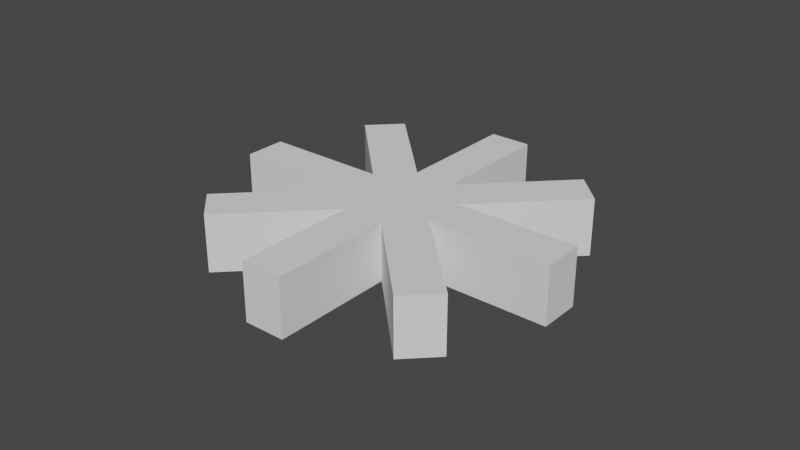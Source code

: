 # Source: sAbilEffectMesh.blend  (saved by Blender 2.83.18; exported with 4.5.12 LTS)
import bpy
from mathutils import Matrix  # noqa: F401  (used for matrix-valued properties, if any)

bpy.ops.wm.read_factory_settings(use_empty=True)
scene = bpy.context.scene
scene.name = 'Scene'

# ---- collections
col_collection = bpy.data.collections.new('Collection'); scene.collection.children.link(col_collection)

# ---- world
world_world = bpy.data.worlds.new('World'); scene.world = world_world
world_world.use_nodes = True; world_world.node_tree.nodes.clear()
_N = world_world.node_tree.nodes; _L = world_world.node_tree.links
n0 = _N.new('ShaderNodeOutputWorld'); n0.name = 'World Output'; n0.location = (300, 300)
n1 = _N.new('ShaderNodeBackground'); n1.name = 'Background'; n1.location = (10, 300)
n1.inputs[0].default_value = (0.05088, 0.05088, 0.05088, 1.0)
_L.new(n1.outputs[0], n0.inputs[0])
n0.is_active_output = True
world_world.color = (0.05088, 0.05088, 0.05088)
world_world.use_sun_shadow = False
world_world.sun_shadow_jitter_overblur = 0.0

# ---- meshes
me_extendocto = bpy.data.meshes.new('extendOcto')
me_extendocto.from_pydata([(-2.701, -0.7571, 1.0), (-2.445, -1.375, 1.0), (-0.8734, -2.98e-08, 1.0), (-0.6176, -0.6176, 1.0), (-2.701, -0.7571, 0.0), (-2.445, -1.375, 0.0), (-0.8734, -2.98e-08, 0.0), (-0.6176, -0.6176, 0.0), (-4.47e-08, 0.8734, 1.0), (4.47e-08, -0.8734, 1.0), (-0.8734, -2.98e-08, 1.0), (0.8734, 0.0, 1.0), (-0.6176, -0.6176, 1.0), (-0.6176, 0.6176, 1.0), (0.6176, -0.6176, 1.0), (0.6176, 0.6176, 1.0), (-4.47e-08, 0.8734, 0.0), (4.47e-08, -0.8734, 0.0), (-0.8734, -2.98e-08, 0.0), (0.8734, 0.0, 0.0), (-0.6176, -0.6176, 0.0), (-0.6176, 0.6176, 0.0), (0.6176, -0.6176, 0.0), (0.6176, 0.6176, 0.0), (-0.7571, -2.701, 1.0), (-1.375, -2.445, 1.0), (4.47e-08, -0.8734, 1.0), (-0.6176, -0.6176, 1.0), (-0.7571, -2.701, 0.0), (-1.375, -2.445, 0.0), (4.47e-08, -0.8734, 0.0), (-0.6176, -0.6176, 0.0), (-2.445, 1.375, 1.0), (-2.701, 0.7571, 1.0), (-0.8734, -2.98e-08, 1.0), (-0.6176, 0.6176, 1.0), (-2.445, 1.375, 0.0), (-2.701, 0.7571, 0.0), (-0.8734, -2.98e-08, 0.0), (-0.6176, 0.6176, 0.0), (-0.7571, 2.701, 1.0), (-1.375, 2.445, 1.0), (-4.47e-08, 0.8734, 1.0), (-0.6176, 0.6176, 1.0), (-0.7571, 2.701, 0.0), (-1.375, 2.445, 0.0), (-4.47e-08, 0.8734, 0.0), (-0.6176, 0.6176, 0.0), (1.375, 2.445, 1.0), (0.7571, 2.701, 1.0), (-4.47e-08, 0.8734, 1.0), (0.6176, 0.6176, 1.0), (1.375, 2.445, 0.0), (0.7571, 2.701, 0.0), (-4.47e-08, 0.8734, 0.0), (0.6176, 0.6176, 0.0), (2.701, 0.7571, 1.0), (2.445, 1.375, 1.0), (0.8734, 0.0, 1.0), (0.6176, 0.6176, 1.0), (2.701, 0.7571, 0.0), (2.445, 1.375, 0.0), (0.8734, 0.0, 0.0), (0.6176, 0.6176, 0.0), (2.445, -1.375, 1.0), (2.701, -0.7571, 1.0), (0.8734, 0.0, 1.0), (0.6176, -0.6176, 1.0), (2.445, -1.375, 0.0), (2.701, -0.7571, 0.0), (0.8734, 0.0, 0.0), (0.6176, -0.6176, 0.0), (0.7571, -2.701, 1.0), (1.375, -2.445, 1.0), (4.47e-08, -0.8734, 1.0), (0.6176, -0.6176, 1.0), (0.7571, -2.701, 0.0), (1.375, -2.445, 0.0), (4.47e-08, -0.8734, 0.0), (0.6176, -0.6176, 0.0)], [], [(0, 2, 3, 1), (4, 5, 7, 6), (2, 0, 4, 6), (1, 3, 7, 5), (0, 1, 5, 4), (10, 13, 8, 15, 11, 14, 9, 12), (18, 20, 17, 22, 19, 23, 16, 21), (24, 25, 27, 26), (28, 30, 31, 29), (27, 25, 29, 31), (25, 24, 28, 29), (24, 26, 30, 28), (32, 35, 34, 33), (36, 37, 38, 39), (32, 33, 37, 36), (35, 32, 36, 39), (33, 34, 38, 37), (40, 42, 43, 41), (44, 45, 47, 46), (40, 41, 45, 44), (42, 40, 44, 46), (41, 43, 47, 45), (48, 51, 50, 49), (52, 53, 54, 55), (51, 48, 52, 55), (49, 50, 54, 53), (48, 49, 53, 52), (56, 58, 59, 57), (60, 61, 63, 62), (56, 57, 61, 60), (58, 56, 60, 62), (57, 59, 63, 61), (64, 67, 66, 65), (68, 69, 70, 71), (64, 65, 69, 68), (67, 64, 68, 71), (65, 66, 70, 69), (72, 74, 75, 73), (76, 77, 79, 78), (72, 73, 77, 76), (73, 75, 79, 77), (74, 72, 76, 78)])
_uv = me_extendocto.uv_layers.new(name='UVMap')
_uv.uv.foreach_set('vector', [0.0, 0.0, 0.0, 0.0, 0.0, 0.0, 0.0, 0.0, 0.0, 0.0, 0.0, 0.0, 0.0, 0.0, 0.0, 0.0, 0.0, 0.0, 0.0, 0.0, 0.0, 0.0, 0.0, 0.0, 0.0, 0.0, 0.0, 0.0, 0.0, 0.0, 0.0, 0.0, 0.0, 0.0, 0.0, 0.0, 0.0, 0.0, 0.0, 0.0, 0.0, 0.0, 0.0, 0.0, 0.0, 0.0, 0.0, 0.0, 0.0, 0.0, 0.0, 0.0, 0.0, 0.0, 0.0, 0.0, 0.0, 0.0, 0.0, 0.0, 0.0, 0.0, 0.0, 0.0, 0.0, 0.0, 0.0, 0.0, 0.0, 0.0, 0.0, 0.0, 0.0, 0.0, 0.0, 0.0, 0.0, 0.0, 0.0, 0.0, 0.0, 0.0, 0.0, 0.0, 0.0, 0.0, 0.0, 0.0, 0.0, 0.0, 0.0, 0.0, 0.0, 0.0, 0.0, 0.0, 0.0, 0.0, 0.0, 0.0, 0.0, 0.0, 0.0, 0.0, 0.0, 0.0, 0.0, 0.0, 0.0, 0.0, 0.0, 0.0, 0.0, 0.0, 0.0, 0.0, 0.0, 0.0, 0.0, 0.0, 0.0, 0.0, 0.0, 0.0, 0.0, 0.0, 0.0, 0.0, 0.0, 0.0, 0.0, 0.0, 0.0, 0.0, 0.0, 0.0, 0.0, 0.0, 0.0, 0.0, 0.0, 0.0, 0.0, 0.0, 0.0, 0.0, 0.0, 0.0, 0.0, 0.0, 0.0, 0.0, 0.0, 0.0, 0.0, 0.0, 0.0, 0.0, 0.0, 0.0, 0.0, 0.0, 0.0, 0.0, 0.0, 0.0, 0.0, 0.0, 0.0, 0.0, 0.0, 0.0, 0.0, 0.0, 0.0, 0.0, 0.0, 0.0, 0.0, 0.0, 0.0, 0.0, 0.0, 0.0, 0.0, 0.0, 0.0, 0.0, 0.0, 0.0, 0.0, 0.0, 0.0, 0.0, 0.0, 0.0, 0.0, 0.0, 0.0, 0.0, 0.0, 0.0, 0.0, 0.0, 0.0, 0.0, 0.0, 0.0, 0.0, 0.0, 0.0, 0.0, 0.0, 0.0, 0.0, 0.0, 0.0, 0.0, 0.0, 0.0, 0.0, 0.0, 0.0, 0.0, 0.0, 0.0, 0.0, 0.0, 0.0, 0.0, 0.0, 0.0, 0.0, 0.0, 0.0, 0.0, 0.0, 0.0, 0.0, 0.0, 0.0, 0.0, 0.0, 0.0, 0.0, 0.0, 0.0, 0.0, 0.0, 0.0, 0.0, 0.0, 0.0, 0.0, 0.0, 0.0, 0.0, 0.0, 0.0, 0.0, 0.0, 0.0, 0.0, 0.0, 0.0, 0.0, 0.0, 0.0, 0.0, 0.0, 0.0, 0.0, 0.0, 0.0, 0.0, 0.0, 0.0, 0.0, 0.0, 0.0, 0.0, 0.0, 0.0, 0.0, 0.0, 0.0, 0.0, 0.0, 0.0, 0.0, 0.0, 0.0, 0.0, 0.0, 0.0, 0.0, 0.0, 0.0, 0.0, 0.0, 0.0, 0.0, 0.0, 0.0, 0.0, 0.0, 0.0, 0.0, 0.0, 0.0, 0.0, 0.0, 0.0, 0.0, 0.0, 0.0, 0.0, 0.0, 0.0, 0.0, 0.0, 0.0, 0.0, 0.0, 0.0, 0.0, 0.0, 0.0, 0.0, 0.0, 0.0, 0.0, 0.0, 0.0, 0.0, 0.0, 0.0, 0.0, 0.0, 0.0, 0.0, 0.0, 0.0, 0.0, 0.0, 0.0, 0.0, 0.0, 0.0, 0.0, 0.0, 0.0])
me_extendocto.use_remesh_fix_poles = True
me_extendocto.use_remesh_preserve_attributes = False
me_extendocto.use_mirror_vertex_groups = False
me_extendocto.update()

# ---- objects
ob_extendoct = bpy.data.objects.new('extendOct', me_extendocto)

# ---- transforms, parenting, visibility, modifiers, constraints
ob_extendoct.location = (0.0, 0.0, 0.0)
ob_extendoct.rotation_euler = (0.0, 0.0, 0.3927)
ob_extendoct.scale = (1.077, 1.077, 1.0)
ob_extendoct.lineart.crease_threshold = 0.0

# ---- collection membership
col_collection.objects.link(ob_extendoct)

# ---- scene / render settings (as saved in the file)
scene.frame_start = 1; scene.frame_end = 250; scene.frame_set(1)
scene.render.engine = 'BLENDER_EEVEE_NEXT'
scene.cycles.use_denoising = False
scene.cycles.samples = 128
scene.cycles.sampling_pattern = 'TABULATED_SOBOL'
scene.cycles.use_adaptive_sampling = False
scene.cycles.use_light_tree = False
scene.view_settings.view_transform = 'Filmic'
bpy.context.view_layer.update()

# ---- added for rendering (the .blend has no active camera and no usable light): camera, sun
cam_auto = bpy.data.cameras.new('AutoCamera')
cam_auto.lens = 50.0
cam_auto.sensor_width = 36.0
cam_auto.clip_end = 1000.0
ob_auto_camera = bpy.data.objects.new('AutoCamera', cam_auto)
scene.collection.objects.link(ob_auto_camera)
ob_auto_camera.location = (9.99073, -11.9889, 8.49258)
ob_auto_camera.rotation_euler = (1.09748, -7.21219e-08, 0.694738)
scene.camera = ob_auto_camera
light_auto_sun = bpy.data.lights.new('AutoSun', 'SUN')
light_auto_sun.energy = 3.0
light_auto_sun.angle = 0.0523599
ob_auto_sun = bpy.data.objects.new('AutoSun', light_auto_sun)
scene.collection.objects.link(ob_auto_sun)
ob_auto_sun.rotation_euler = (0.872665, 0.174533, 0.523599)
bpy.context.view_layer.update()
